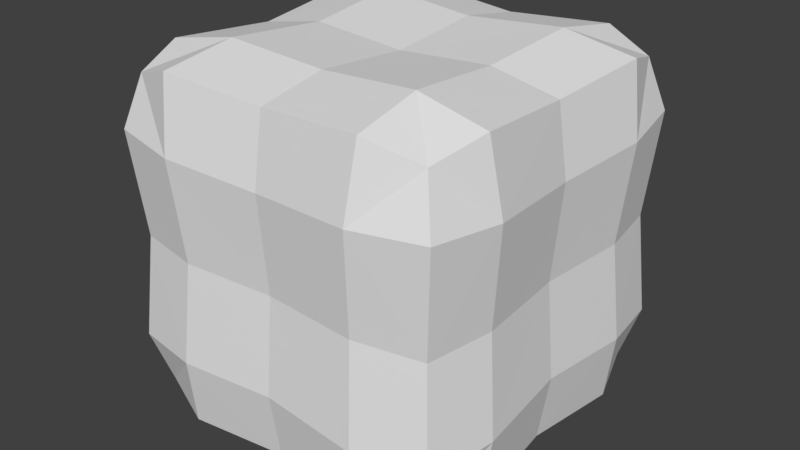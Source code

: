# Source: coral.blend  (saved by Blender 2.79.0; exported with 4.5.12 LTS)
import bpy
from mathutils import Matrix  # noqa: F401  (used for matrix-valued properties, if any)

bpy.ops.wm.read_factory_settings(use_empty=True)
scene = bpy.context.scene
scene.name = 'Scene'

# ---- collections
col_collection_1 = bpy.data.collections.new('Collection 1'); scene.collection.children.link(col_collection_1)

# ---- materials (node trees are filled in below, after node groups)
mat_material = bpy.data.materials.new('Material')
mat_material.alpha_threshold = 0.0
mat_material.use_transparent_shadow = False
mat_material.roughness = 0.5
mat_material.line_color = (0.0, 0.0, 0.0, 1.0)

# ---- material node trees

# ---- world
world_world = bpy.data.worlds.new('World'); scene.world = world_world
world_world.color = (0.05088, 0.05088, 0.05088)
world_world.use_sun_shadow = False
world_world.sun_shadow_jitter_overblur = 0.0
world_world.cycles.sampling_method = 'MANUAL'

# ---- meshes
me_cube = bpy.data.meshes.new('Cube')
me_cube.from_pydata([(-0.4565, -0.4625, -0.8445), (-0.4565, -0.4625, 0.8445), (0.8293, -0.4542, 0.4565), (-0.4542, -0.8403, 0.4625), (-0.8293, 0.4542, 0.4565), (-0.4542, 0.8403, -0.4625), (0.4542, 0.8403, -0.4625), (0.4542, -0.8403, 0.4625), (0.4565, -0.4625, 0.8445), (0.4565, -0.4625, -0.8445), (0.4542, -0.8403, -0.4625), (0.4542, 0.8403, 0.4625), (-0.4542, 0.8403, 0.4625), (-0.8293, 0.4542, -0.4565), (-0.4542, -0.8403, -0.4625), (0.8293, -0.4542, -0.4565), (0.8293, 0.4542, -0.4565), (-0.8293, -0.4542, -0.4565), (0.4565, 0.4625, -0.8445), (0.4565, 0.4625, 0.8445), (-0.8293, -0.4542, 0.4565), (0.8293, 0.4542, 0.4565), (-0.4565, 0.4625, 0.8445), (-0.4565, 0.4625, -0.8445), (0.7779, -0.4792, -0.7817), (-0.4777, 0.7882, -0.7893), (0.775, 0.7778, 0.4797), (-0.4777, -0.7882, -0.7893), (0.775, -0.7778, 0.4797), (-0.7779, 0.4792, -0.7817), (-0.775, -0.7778, 0.4797), (-0.775, 0.7778, 0.4797), (0.7779, -0.4792, 0.7817), (-0.4777, 0.7882, 0.7893), (-0.4777, -0.7882, 0.7893), (-0.7779, 0.4792, 0.7817), (0.4777, 0.7882, -0.7893), (0.4777, -0.7882, -0.7893), (0.4777, 0.7882, 0.7893), (0.4777, -0.7882, 0.7893), (1.788e-07, 0.8063, 0.4438), (-1.118e-07, -0.8063, -0.4438), (-3.055e-07, -0.4438, 0.8103), (8.941e-08, 0.4438, -0.8103), (0.775, 0.7778, -0.4797), (0.775, -0.7778, -0.4797), (-0.775, -0.7778, -0.4797), (-0.775, 0.7778, -0.4797), (1.49e-07, 0.8063, -0.4438), (-3.502e-07, -0.8063, 0.4438), (0.4313, -0.7979, 0.0), (0.4313, 0.7979, 0.0), (-0.4313, 0.7979, 0.0), (-0.7874, 0.4313, 0.0), (-0.4313, -0.7979, 0.0), (0.7874, -0.4313, 0.0), (0.7779, 0.4792, -0.7817), (-0.7779, -0.4792, -0.7817), (0.7779, 0.4792, 0.7817), (-0.7779, -0.4792, 0.7817), (4.47e-08, 0.4438, 0.8103), (7.451e-09, -0.4438, -0.8103), (-0.7874, -0.4313, 0.0), (0.7874, 0.4313, 0.0), (0.7897, -1.043e-07, -0.4347), (-0.7897, 1.937e-07, -0.4347), (0.4347, 2.235e-08, -0.8042), (0.4347, -3.055e-07, 0.8042), (-0.7897, 1.49e-07, 0.4347), (0.7897, -3.204e-07, 0.4347), (-0.4347, 0.0, 0.8042), (-0.4347, 1.639e-07, -0.8042), (0.7092, 0.7138, -0.7155), (0.7092, -0.7138, -0.7155), (-0.7092, -0.7138, -0.7155), (-0.7092, 0.7138, -0.7155), (0.7092, 0.7138, 0.7155), (0.7092, -0.7138, 0.7155), (-0.7092, -0.7138, 0.7155), (-0.7092, 0.7138, 0.7155), (1.359e-07, 0.7563, -0.7573), (-3.529e-08, -0.7563, -0.7573), (1.638e-07, 0.7563, 0.7573), (-3.986e-07, -0.7563, 0.7573), (0.736, 0.7386, 0.0), (0.736, -0.7386, 0.0), (-0.736, -0.7386, 0.0), (-0.736, 0.7386, 0.0), (1.554e-07, 0.7656, 0.0), (-2.187e-07, -0.7656, 0.0), (0.7408, -4.432e-08, -0.7444), (-0.7408, 2.131e-07, -0.7444), (0.7408, -3.94e-07, 0.7444), (-0.7408, 1.135e-07, 0.7444), (-1.294e-07, -1.433e-07, 0.7716), (4.184e-08, 9.078e-08, -0.7716), (-0.7499, 1.612e-07, 0.0), (0.7499, -1.89e-07, 0.0)], [], [(0, 71, 95, 61), (0, 61, 81, 27), (0, 27, 74, 57), (0, 57, 91, 71), (1, 42, 94, 70), (1, 70, 93, 59), (1, 59, 78, 34), (1, 34, 83, 42), (2, 55, 97, 69), (2, 69, 92, 32), (2, 32, 77, 28), (2, 28, 85, 55), (3, 54, 89, 49), (3, 49, 83, 34), (3, 34, 78, 30), (3, 30, 86, 54), (4, 53, 96, 68), (4, 68, 93, 35), (4, 35, 79, 31), (4, 31, 87, 53), (5, 52, 88, 48), (5, 48, 80, 25), (5, 25, 75, 47), (5, 47, 87, 52), (6, 51, 84, 44), (6, 44, 72, 36), (6, 36, 80, 48), (6, 48, 88, 51), (7, 50, 85, 28), (7, 28, 77, 39), (7, 39, 83, 49), (7, 49, 89, 50), (8, 32, 92, 67), (8, 67, 94, 42), (8, 42, 83, 39), (8, 39, 77, 32), (9, 66, 90, 24), (9, 24, 73, 37), (9, 37, 81, 61), (9, 61, 95, 66), (10, 37, 73, 45), (10, 45, 85, 50), (10, 50, 89, 41), (10, 41, 81, 37), (11, 38, 76, 26), (11, 26, 84, 51), (11, 51, 88, 40), (11, 40, 82, 38), (12, 33, 82, 40), (12, 40, 88, 52), (12, 52, 87, 31), (12, 31, 79, 33), (13, 29, 91, 65), (13, 65, 96, 53), (13, 53, 87, 47), (13, 47, 75, 29), (14, 27, 81, 41), (14, 41, 89, 54), (14, 54, 86, 46), (14, 46, 74, 27), (15, 24, 90, 64), (15, 64, 97, 55), (15, 55, 85, 45), (15, 45, 73, 24), (16, 56, 72, 44), (16, 44, 84, 63), (16, 63, 97, 64), (16, 64, 90, 56), (17, 57, 74, 46), (17, 46, 86, 62), (17, 62, 96, 65), (17, 65, 91, 57), (18, 36, 72, 56), (18, 56, 90, 66), (18, 66, 95, 43), (18, 43, 80, 36), (19, 58, 76, 38), (19, 38, 82, 60), (19, 60, 94, 67), (19, 67, 92, 58), (20, 62, 86, 30), (20, 30, 78, 59), (20, 59, 93, 68), (20, 68, 96, 62), (21, 63, 84, 26), (21, 26, 76, 58), (21, 58, 92, 69), (21, 69, 97, 63), (22, 60, 82, 33), (22, 33, 79, 35), (22, 35, 93, 70), (22, 70, 94, 60), (23, 25, 80, 43), (23, 43, 95, 71), (23, 71, 91, 29), (23, 29, 75, 25)])
me_cube.materials.append(mat_material)
me_cube.use_remesh_preserve_volume = False
me_cube.use_remesh_preserve_attributes = False
me_cube.use_mirror_vertex_groups = False
me_cube.update()

# ---- objects
ob_cube = bpy.data.objects.new('Cube', me_cube)

# ---- transforms, parenting, visibility, modifiers, constraints
ob_cube.location = (0.0, 0.0, 0.0)
ob_cube.lock_rotations_4d = False
ob_cube.empty_display_type = 'ARROWS'
ob_cube.lineart.crease_threshold = 0.0

# ---- collection membership
col_collection_1.objects.link(ob_cube)

# ---- scene / render settings (as saved in the file)
scene.frame_start = 1; scene.frame_end = 250; scene.frame_set(1)
scene.render.engine = 'BLENDER_EEVEE_NEXT'
scene.render.resolution_percentage = 50
scene.render.dither_intensity = 0.0
scene.cycles.use_denoising = False
scene.cycles.samples = 128
scene.cycles.sampling_pattern = 'TABULATED_SOBOL'
scene.cycles.use_adaptive_sampling = False
scene.cycles.use_light_tree = False
scene.cycles.blur_glossy = 0.0
scene.cycles.sample_clamp_indirect = 0.0
scene.view_settings.view_transform = 'Standard'
bpy.context.view_layer.update()

# ---- added for rendering (the .blend has no active camera and no usable light): camera, sun
cam_auto = bpy.data.cameras.new('AutoCamera')
cam_auto.lens = 50.0
cam_auto.sensor_width = 36.0
cam_auto.clip_end = 1000.0
ob_auto_camera = bpy.data.objects.new('AutoCamera', cam_auto)
scene.collection.objects.link(ob_auto_camera)
ob_auto_camera.location = (2.68599, -3.22318, 2.14879)
ob_auto_camera.rotation_euler = (1.09748, -7.21219e-08, 0.694738)
scene.camera = ob_auto_camera
light_auto_sun = bpy.data.lights.new('AutoSun', 'SUN')
light_auto_sun.energy = 3.0
light_auto_sun.angle = 0.0523599
ob_auto_sun = bpy.data.objects.new('AutoSun', light_auto_sun)
scene.collection.objects.link(ob_auto_sun)
ob_auto_sun.rotation_euler = (0.872665, 0.174533, 0.523599)
bpy.context.view_layer.update()
